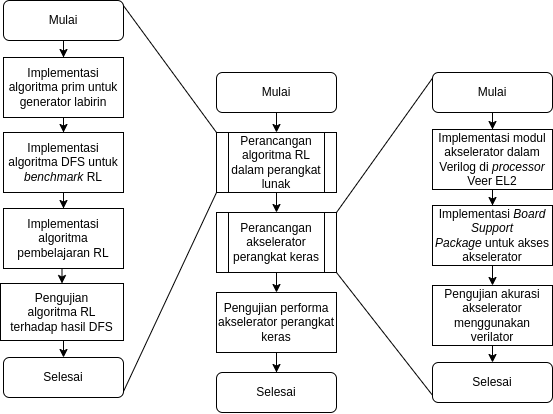

The diagram above was exported from draw.io. Its source (the exported page's mxGraphModel, read from the mxfile embedded in the PNG):
<mxGraphModel dx="798" dy="493" grid="1" gridSize="10" guides="1" tooltips="1" connect="1" arrows="1" fold="1" page="1" pageScale="1" pageWidth="827" pageHeight="1169" math="0" shadow="0">
  <root>
    <mxCell id="WIyWlLk6GJQsqaUBKTNV-0" />
    <mxCell id="WIyWlLk6GJQsqaUBKTNV-1" parent="WIyWlLk6GJQsqaUBKTNV-0" />
    <mxCell id="XvGbvUApEbNQHt-oqiVW-2" value="" style="edgeStyle=orthogonalEdgeStyle;rounded=0;orthogonalLoop=1;jettySize=auto;html=1;" parent="WIyWlLk6GJQsqaUBKTNV-1" source="WIyWlLk6GJQsqaUBKTNV-3" edge="1">
      <mxGeometry relative="1" as="geometry">
        <mxPoint x="354" y="140" as="targetPoint" />
      </mxGeometry>
    </mxCell>
    <mxCell id="WIyWlLk6GJQsqaUBKTNV-3" value="Mulai" style="rounded=1;whiteSpace=wrap;html=1;fontSize=12;glass=0;strokeWidth=1;shadow=0;" parent="WIyWlLk6GJQsqaUBKTNV-1" vertex="1">
      <mxGeometry x="294" y="80" width="120" height="40" as="geometry" />
    </mxCell>
    <mxCell id="XvGbvUApEbNQHt-oqiVW-5" value="" style="edgeStyle=orthogonalEdgeStyle;rounded=0;orthogonalLoop=1;jettySize=auto;html=1;" parent="WIyWlLk6GJQsqaUBKTNV-1" edge="1">
      <mxGeometry relative="1" as="geometry">
        <mxPoint x="354" y="200" as="sourcePoint" />
        <mxPoint x="354" y="220" as="targetPoint" />
      </mxGeometry>
    </mxCell>
    <mxCell id="XvGbvUApEbNQHt-oqiVW-8" value="" style="edgeStyle=orthogonalEdgeStyle;rounded=0;orthogonalLoop=1;jettySize=auto;html=1;" parent="WIyWlLk6GJQsqaUBKTNV-1" edge="1">
      <mxGeometry relative="1" as="geometry">
        <mxPoint x="354" y="280" as="sourcePoint" />
        <mxPoint x="354" y="300" as="targetPoint" />
      </mxGeometry>
    </mxCell>
    <mxCell id="XvGbvUApEbNQHt-oqiVW-11" value="Selesai" style="rounded=1;whiteSpace=wrap;html=1;" parent="WIyWlLk6GJQsqaUBKTNV-1" vertex="1">
      <mxGeometry x="294" y="380" width="120" height="40" as="geometry" />
    </mxCell>
    <mxCell id="XvGbvUApEbNQHt-oqiVW-13" value="" style="endArrow=none;html=1;rounded=0;exitX=1;exitY=0;exitDx=0;exitDy=0;entryX=0.028;entryY=0.024;entryDx=0;entryDy=0;entryPerimeter=0;" parent="WIyWlLk6GJQsqaUBKTNV-1" target="XvGbvUApEbNQHt-oqiVW-20" edge="1">
      <mxGeometry width="50" height="50" relative="1" as="geometry">
        <mxPoint x="414" y="220" as="sourcePoint" />
        <mxPoint x="534" y="80" as="targetPoint" />
      </mxGeometry>
    </mxCell>
    <mxCell id="XvGbvUApEbNQHt-oqiVW-14" value="" style="endArrow=none;html=1;rounded=0;exitX=1;exitY=1;exitDx=0;exitDy=0;entryX=0.046;entryY=0.996;entryDx=0;entryDy=0;entryPerimeter=0;" parent="WIyWlLk6GJQsqaUBKTNV-1" edge="1" target="XvGbvUApEbNQHt-oqiVW-30">
      <mxGeometry width="50" height="50" relative="1" as="geometry">
        <mxPoint x="414" y="280" as="sourcePoint" />
        <mxPoint x="534" y="360" as="targetPoint" />
      </mxGeometry>
    </mxCell>
    <mxCell id="XvGbvUApEbNQHt-oqiVW-22" value="" style="edgeStyle=orthogonalEdgeStyle;rounded=0;orthogonalLoop=1;jettySize=auto;html=1;" parent="WIyWlLk6GJQsqaUBKTNV-1" source="XvGbvUApEbNQHt-oqiVW-20" target="XvGbvUApEbNQHt-oqiVW-21" edge="1">
      <mxGeometry relative="1" as="geometry" />
    </mxCell>
    <mxCell id="XvGbvUApEbNQHt-oqiVW-20" value="Mulai" style="rounded=1;whiteSpace=wrap;html=1;fontSize=12;glass=0;strokeWidth=1;shadow=0;" parent="WIyWlLk6GJQsqaUBKTNV-1" vertex="1">
      <mxGeometry x="510" y="80" width="120" height="40" as="geometry" />
    </mxCell>
    <mxCell id="XvGbvUApEbNQHt-oqiVW-25" value="" style="edgeStyle=orthogonalEdgeStyle;rounded=0;orthogonalLoop=1;jettySize=auto;html=1;" parent="WIyWlLk6GJQsqaUBKTNV-1" source="XvGbvUApEbNQHt-oqiVW-21" target="XvGbvUApEbNQHt-oqiVW-24" edge="1">
      <mxGeometry relative="1" as="geometry" />
    </mxCell>
    <mxCell id="XvGbvUApEbNQHt-oqiVW-21" value="Implementasi modul akselerator dalam Verilog di &lt;i&gt;processor&lt;/i&gt; Veer EL2" style="rounded=0;whiteSpace=wrap;html=1;" parent="WIyWlLk6GJQsqaUBKTNV-1" vertex="1">
      <mxGeometry x="510" y="137" width="120" height="60" as="geometry" />
    </mxCell>
    <mxCell id="XvGbvUApEbNQHt-oqiVW-24" value="Implementasi &lt;i&gt;Board Support Package&lt;/i&gt;&amp;nbsp;untuk akses akselerator" style="rounded=0;whiteSpace=wrap;html=1;" parent="WIyWlLk6GJQsqaUBKTNV-1" vertex="1">
      <mxGeometry x="510" y="213" width="120" height="60" as="geometry" />
    </mxCell>
    <mxCell id="XvGbvUApEbNQHt-oqiVW-30" value="Selesai" style="rounded=1;whiteSpace=wrap;html=1;" parent="WIyWlLk6GJQsqaUBKTNV-1" vertex="1">
      <mxGeometry x="510" y="370" width="120" height="40" as="geometry" />
    </mxCell>
    <mxCell id="jLMrwR4x_vpn9TkOJKRF-1" value="Perancangan algoritma RL dalam perangkat lunak" style="shape=process;whiteSpace=wrap;html=1;backgroundOutline=1;" vertex="1" parent="WIyWlLk6GJQsqaUBKTNV-1">
      <mxGeometry x="294" y="140" width="120" height="60" as="geometry" />
    </mxCell>
    <mxCell id="jLMrwR4x_vpn9TkOJKRF-2" value="Perancangan akselerator perangkat keras" style="shape=process;whiteSpace=wrap;html=1;backgroundOutline=1;" vertex="1" parent="WIyWlLk6GJQsqaUBKTNV-1">
      <mxGeometry x="294" y="220" width="120" height="60" as="geometry" />
    </mxCell>
    <mxCell id="jLMrwR4x_vpn9TkOJKRF-3" value="" style="endArrow=none;html=1;rounded=0;exitX=1;exitY=0;exitDx=0;exitDy=0;entryX=0.981;entryY=0.052;entryDx=0;entryDy=0;entryPerimeter=0;" edge="1" parent="WIyWlLk6GJQsqaUBKTNV-1" target="jLMrwR4x_vpn9TkOJKRF-9">
      <mxGeometry width="50" height="50" relative="1" as="geometry">
        <mxPoint x="294" y="140" as="sourcePoint" />
        <mxPoint x="160" as="targetPoint" />
      </mxGeometry>
    </mxCell>
    <mxCell id="jLMrwR4x_vpn9TkOJKRF-4" value="" style="endArrow=none;html=1;rounded=0;exitX=1;exitY=1;exitDx=0;exitDy=0;entryX=0.985;entryY=0.946;entryDx=0;entryDy=0;entryPerimeter=0;" edge="1" parent="WIyWlLk6GJQsqaUBKTNV-1" target="jLMrwR4x_vpn9TkOJKRF-16">
      <mxGeometry width="50" height="50" relative="1" as="geometry">
        <mxPoint x="294" y="200" as="sourcePoint" />
        <mxPoint x="160" y="360" as="targetPoint" />
      </mxGeometry>
    </mxCell>
    <mxCell id="jLMrwR4x_vpn9TkOJKRF-18" value="" style="edgeStyle=orthogonalEdgeStyle;rounded=0;orthogonalLoop=1;jettySize=auto;html=1;" edge="1" parent="WIyWlLk6GJQsqaUBKTNV-1" source="jLMrwR4x_vpn9TkOJKRF-6" target="XvGbvUApEbNQHt-oqiVW-11">
      <mxGeometry relative="1" as="geometry" />
    </mxCell>
    <mxCell id="jLMrwR4x_vpn9TkOJKRF-6" value="Pengujian performa akselerator perangkat keras" style="rounded=0;whiteSpace=wrap;html=1;" vertex="1" parent="WIyWlLk6GJQsqaUBKTNV-1">
      <mxGeometry x="294" y="300" width="120" height="60" as="geometry" />
    </mxCell>
    <mxCell id="jLMrwR4x_vpn9TkOJKRF-8" value="" style="edgeStyle=orthogonalEdgeStyle;rounded=0;orthogonalLoop=1;jettySize=auto;html=1;" edge="1" source="jLMrwR4x_vpn9TkOJKRF-9" target="jLMrwR4x_vpn9TkOJKRF-11" parent="WIyWlLk6GJQsqaUBKTNV-1">
      <mxGeometry relative="1" as="geometry" />
    </mxCell>
    <mxCell id="jLMrwR4x_vpn9TkOJKRF-9" value="Mulai" style="rounded=1;whiteSpace=wrap;html=1;fontSize=12;glass=0;strokeWidth=1;shadow=0;" vertex="1" parent="WIyWlLk6GJQsqaUBKTNV-1">
      <mxGeometry x="81" y="8" width="120" height="40" as="geometry" />
    </mxCell>
    <mxCell id="jLMrwR4x_vpn9TkOJKRF-10" value="" style="edgeStyle=orthogonalEdgeStyle;rounded=0;orthogonalLoop=1;jettySize=auto;html=1;" edge="1" source="jLMrwR4x_vpn9TkOJKRF-11" target="jLMrwR4x_vpn9TkOJKRF-13" parent="WIyWlLk6GJQsqaUBKTNV-1">
      <mxGeometry relative="1" as="geometry" />
    </mxCell>
    <mxCell id="jLMrwR4x_vpn9TkOJKRF-11" value="Implementasi algoritma prim untuk generator labirin" style="rounded=0;whiteSpace=wrap;html=1;" vertex="1" parent="WIyWlLk6GJQsqaUBKTNV-1">
      <mxGeometry x="81" y="65" width="120" height="60" as="geometry" />
    </mxCell>
    <mxCell id="jLMrwR4x_vpn9TkOJKRF-12" value="" style="edgeStyle=orthogonalEdgeStyle;rounded=0;orthogonalLoop=1;jettySize=auto;html=1;entryX=0.5;entryY=0;entryDx=0;entryDy=0;" edge="1" source="jLMrwR4x_vpn9TkOJKRF-13" target="jLMrwR4x_vpn9TkOJKRF-15" parent="WIyWlLk6GJQsqaUBKTNV-1">
      <mxGeometry relative="1" as="geometry">
        <mxPoint x="141" y="240" as="targetPoint" />
      </mxGeometry>
    </mxCell>
    <mxCell id="jLMrwR4x_vpn9TkOJKRF-13" value="Implementasi algoritma DFS untuk &lt;i&gt;benchmark&lt;/i&gt;&amp;nbsp;RL" style="rounded=0;whiteSpace=wrap;html=1;" vertex="1" parent="WIyWlLk6GJQsqaUBKTNV-1">
      <mxGeometry x="81" y="140" width="120" height="60" as="geometry" />
    </mxCell>
    <mxCell id="jLMrwR4x_vpn9TkOJKRF-15" value="Implementasi algoritma pembelajaran RL" style="rounded=0;whiteSpace=wrap;html=1;" vertex="1" parent="WIyWlLk6GJQsqaUBKTNV-1">
      <mxGeometry x="81" y="216" width="120" height="60" as="geometry" />
    </mxCell>
    <mxCell id="jLMrwR4x_vpn9TkOJKRF-16" value="Selesai" style="rounded=1;whiteSpace=wrap;html=1;fontSize=12;glass=0;strokeWidth=1;shadow=0;" vertex="1" parent="WIyWlLk6GJQsqaUBKTNV-1">
      <mxGeometry x="81" y="365" width="120" height="40" as="geometry" />
    </mxCell>
    <mxCell id="jLMrwR4x_vpn9TkOJKRF-19" value="Pengujian akurasi akselerator menggunakan verilator" style="rounded=0;whiteSpace=wrap;html=1;" vertex="1" parent="WIyWlLk6GJQsqaUBKTNV-1">
      <mxGeometry x="510" y="293" width="120" height="60" as="geometry" />
    </mxCell>
    <mxCell id="jLMrwR4x_vpn9TkOJKRF-20" value="" style="edgeStyle=orthogonalEdgeStyle;rounded=0;orthogonalLoop=1;jettySize=auto;html=1;exitX=0.5;exitY=1;exitDx=0;exitDy=0;entryX=0.5;entryY=0;entryDx=0;entryDy=0;" edge="1" parent="WIyWlLk6GJQsqaUBKTNV-1" source="XvGbvUApEbNQHt-oqiVW-24" target="jLMrwR4x_vpn9TkOJKRF-19">
      <mxGeometry relative="1" as="geometry">
        <mxPoint x="580" y="207" as="sourcePoint" />
        <mxPoint x="570" y="290" as="targetPoint" />
      </mxGeometry>
    </mxCell>
    <mxCell id="jLMrwR4x_vpn9TkOJKRF-22" value="" style="edgeStyle=orthogonalEdgeStyle;rounded=0;orthogonalLoop=1;jettySize=auto;html=1;exitX=0.5;exitY=1;exitDx=0;exitDy=0;entryX=0.5;entryY=0;entryDx=0;entryDy=0;" edge="1" parent="WIyWlLk6GJQsqaUBKTNV-1" source="jLMrwR4x_vpn9TkOJKRF-19" target="XvGbvUApEbNQHt-oqiVW-30">
      <mxGeometry relative="1" as="geometry">
        <mxPoint x="580" y="283" as="sourcePoint" />
        <mxPoint x="580" y="303" as="targetPoint" />
      </mxGeometry>
    </mxCell>
    <mxCell id="jLMrwR4x_vpn9TkOJKRF-24" value="Pengujian &lt;br&gt;algoritma RL &lt;br&gt;terhadap hasil DFS" style="rounded=0;whiteSpace=wrap;html=1;" vertex="1" parent="WIyWlLk6GJQsqaUBKTNV-1">
      <mxGeometry x="78" y="291" width="123" height="57" as="geometry" />
    </mxCell>
    <mxCell id="jLMrwR4x_vpn9TkOJKRF-25" value="" style="edgeStyle=orthogonalEdgeStyle;rounded=0;orthogonalLoop=1;jettySize=auto;html=1;entryX=0.5;entryY=0;entryDx=0;entryDy=0;exitX=0.5;exitY=1;exitDx=0;exitDy=0;" edge="1" parent="WIyWlLk6GJQsqaUBKTNV-1" source="jLMrwR4x_vpn9TkOJKRF-15" target="jLMrwR4x_vpn9TkOJKRF-24">
      <mxGeometry relative="1" as="geometry">
        <mxPoint x="151" y="210" as="sourcePoint" />
        <mxPoint x="151" y="226" as="targetPoint" />
      </mxGeometry>
    </mxCell>
    <mxCell id="jLMrwR4x_vpn9TkOJKRF-26" value="" style="edgeStyle=orthogonalEdgeStyle;rounded=0;orthogonalLoop=1;jettySize=auto;html=1;entryX=0.5;entryY=0;entryDx=0;entryDy=0;exitX=0.5;exitY=1;exitDx=0;exitDy=0;" edge="1" parent="WIyWlLk6GJQsqaUBKTNV-1" source="jLMrwR4x_vpn9TkOJKRF-24" target="jLMrwR4x_vpn9TkOJKRF-16">
      <mxGeometry relative="1" as="geometry">
        <mxPoint x="151" y="286" as="sourcePoint" />
        <mxPoint x="149" y="303" as="targetPoint" />
      </mxGeometry>
    </mxCell>
  </root>
</mxGraphModel>